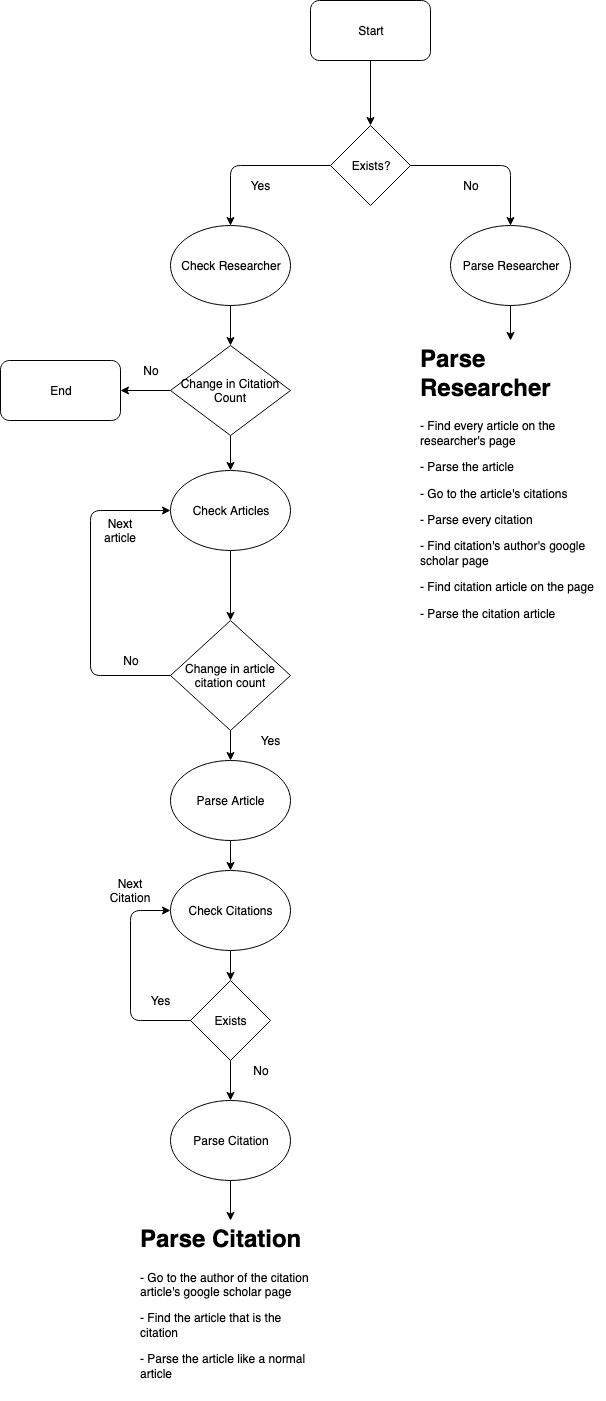

The diagram above was exported from draw.io. Its source (the exported page's mxGraphModel, read from the mxfile embedded in the PNG):
<mxGraphModel dx="878" dy="593" grid="1" gridSize="10" guides="1" tooltips="1" connect="1" arrows="1" fold="1" page="1" pageScale="1" pageWidth="850" pageHeight="1100" math="0" shadow="0">
  <root>
    <mxCell id="0" />
    <mxCell id="1" parent="0" />
    <mxCell id="652NN3voK8WQ9slQ1fYU-1" value="Start" style="rounded=1;whiteSpace=wrap;html=1;" parent="1" vertex="1">
      <mxGeometry x="340" y="40" width="120" height="60" as="geometry" />
    </mxCell>
    <mxCell id="652NN3voK8WQ9slQ1fYU-6" value="Check Researcher" style="ellipse;whiteSpace=wrap;html=1;" parent="1" vertex="1">
      <mxGeometry x="200" y="265" width="120" height="80" as="geometry" />
    </mxCell>
    <mxCell id="652NN3voK8WQ9slQ1fYU-7" value="Parse Researcher" style="ellipse;whiteSpace=wrap;html=1;" parent="1" vertex="1">
      <mxGeometry x="480" y="265" width="120" height="80" as="geometry" />
    </mxCell>
    <mxCell id="652NN3voK8WQ9slQ1fYU-8" value="Exists?" style="rhombus;whiteSpace=wrap;html=1;" parent="1" vertex="1">
      <mxGeometry x="360" y="165" width="80" height="80" as="geometry" />
    </mxCell>
    <mxCell id="652NN3voK8WQ9slQ1fYU-11" value="" style="endArrow=classic;html=1;exitX=0.5;exitY=1;exitDx=0;exitDy=0;entryX=0.5;entryY=0;entryDx=0;entryDy=0;" parent="1" source="652NN3voK8WQ9slQ1fYU-1" target="652NN3voK8WQ9slQ1fYU-8" edge="1">
      <mxGeometry width="50" height="50" relative="1" as="geometry">
        <mxPoint x="400" y="125" as="sourcePoint" />
        <mxPoint x="560" y="85" as="targetPoint" />
      </mxGeometry>
    </mxCell>
    <mxCell id="652NN3voK8WQ9slQ1fYU-12" value="" style="endArrow=classic;html=1;exitX=0;exitY=0.5;exitDx=0;exitDy=0;entryX=0.5;entryY=0;entryDx=0;entryDy=0;" parent="1" source="652NN3voK8WQ9slQ1fYU-8" target="652NN3voK8WQ9slQ1fYU-6" edge="1">
      <mxGeometry width="50" height="50" relative="1" as="geometry">
        <mxPoint x="240" y="245" as="sourcePoint" />
        <mxPoint x="290" y="195" as="targetPoint" />
        <Array as="points">
          <mxPoint x="260" y="205" />
        </Array>
      </mxGeometry>
    </mxCell>
    <mxCell id="652NN3voK8WQ9slQ1fYU-13" value="" style="endArrow=classic;html=1;exitX=1;exitY=0.5;exitDx=0;exitDy=0;entryX=0.5;entryY=0;entryDx=0;entryDy=0;" parent="1" source="652NN3voK8WQ9slQ1fYU-8" target="652NN3voK8WQ9slQ1fYU-7" edge="1">
      <mxGeometry width="50" height="50" relative="1" as="geometry">
        <mxPoint x="490" y="225" as="sourcePoint" />
        <mxPoint x="540" y="175" as="targetPoint" />
        <Array as="points">
          <mxPoint x="540" y="205" />
        </Array>
      </mxGeometry>
    </mxCell>
    <mxCell id="652NN3voK8WQ9slQ1fYU-16" value="Yes" style="text;html=1;strokeColor=none;fillColor=none;align=center;verticalAlign=middle;whiteSpace=wrap;rounded=0;" parent="1" vertex="1">
      <mxGeometry x="270" y="215" width="40" height="20" as="geometry" />
    </mxCell>
    <mxCell id="652NN3voK8WQ9slQ1fYU-17" value="No" style="text;html=1;strokeColor=none;fillColor=none;align=center;verticalAlign=middle;whiteSpace=wrap;rounded=0;" parent="1" vertex="1">
      <mxGeometry x="480" y="215" width="40" height="20" as="geometry" />
    </mxCell>
    <mxCell id="652NN3voK8WQ9slQ1fYU-19" value="Change in Citation Count" style="rhombus;whiteSpace=wrap;html=1;" parent="1" vertex="1">
      <mxGeometry x="200" y="385" width="120" height="90" as="geometry" />
    </mxCell>
    <mxCell id="652NN3voK8WQ9slQ1fYU-20" value="" style="endArrow=classic;html=1;exitX=0.5;exitY=1;exitDx=0;exitDy=0;entryX=0.5;entryY=0;entryDx=0;entryDy=0;" parent="1" source="652NN3voK8WQ9slQ1fYU-6" target="652NN3voK8WQ9slQ1fYU-19" edge="1">
      <mxGeometry width="50" height="50" relative="1" as="geometry">
        <mxPoint x="140" y="435" as="sourcePoint" />
        <mxPoint x="190" y="385" as="targetPoint" />
      </mxGeometry>
    </mxCell>
    <mxCell id="652NN3voK8WQ9slQ1fYU-21" value="End" style="rounded=1;whiteSpace=wrap;html=1;" parent="1" vertex="1">
      <mxGeometry x="30" y="400" width="120" height="60" as="geometry" />
    </mxCell>
    <mxCell id="652NN3voK8WQ9slQ1fYU-22" value="" style="endArrow=classic;html=1;exitX=0;exitY=0.5;exitDx=0;exitDy=0;entryX=1;entryY=0.5;entryDx=0;entryDy=0;" parent="1" source="652NN3voK8WQ9slQ1fYU-19" target="652NN3voK8WQ9slQ1fYU-21" edge="1">
      <mxGeometry width="50" height="50" relative="1" as="geometry">
        <mxPoint x="160" y="565" as="sourcePoint" />
        <mxPoint x="210" y="515" as="targetPoint" />
      </mxGeometry>
    </mxCell>
    <mxCell id="652NN3voK8WQ9slQ1fYU-23" value="No" style="text;html=1;strokeColor=none;fillColor=none;align=center;verticalAlign=middle;whiteSpace=wrap;rounded=0;" parent="1" vertex="1">
      <mxGeometry x="160" y="400" width="40" height="20" as="geometry" />
    </mxCell>
    <mxCell id="652NN3voK8WQ9slQ1fYU-24" value="Check Articles" style="ellipse;whiteSpace=wrap;html=1;" parent="1" vertex="1">
      <mxGeometry x="200" y="510" width="120" height="80" as="geometry" />
    </mxCell>
    <mxCell id="652NN3voK8WQ9slQ1fYU-25" value="" style="endArrow=classic;html=1;exitX=0.5;exitY=1;exitDx=0;exitDy=0;" parent="1" source="652NN3voK8WQ9slQ1fYU-19" target="652NN3voK8WQ9slQ1fYU-24" edge="1">
      <mxGeometry width="50" height="50" relative="1" as="geometry">
        <mxPoint x="380" y="550" as="sourcePoint" />
        <mxPoint x="430" y="500" as="targetPoint" />
      </mxGeometry>
    </mxCell>
    <mxCell id="652NN3voK8WQ9slQ1fYU-26" value="" style="endArrow=classic;html=1;exitX=0.5;exitY=1;exitDx=0;exitDy=0;" parent="1" source="652NN3voK8WQ9slQ1fYU-24" edge="1">
      <mxGeometry width="50" height="50" relative="1" as="geometry">
        <mxPoint x="260" y="710" as="sourcePoint" />
        <mxPoint x="260" y="660" as="targetPoint" />
      </mxGeometry>
    </mxCell>
    <mxCell id="652NN3voK8WQ9slQ1fYU-27" value="Change in article citation count" style="rhombus;whiteSpace=wrap;html=1;" parent="1" vertex="1">
      <mxGeometry x="200" y="660" width="120" height="110" as="geometry" />
    </mxCell>
    <mxCell id="652NN3voK8WQ9slQ1fYU-29" value="" style="endArrow=classic;html=1;exitX=0;exitY=0.5;exitDx=0;exitDy=0;entryX=0;entryY=0.5;entryDx=0;entryDy=0;" parent="1" source="652NN3voK8WQ9slQ1fYU-27" target="652NN3voK8WQ9slQ1fYU-24" edge="1">
      <mxGeometry width="50" height="50" relative="1" as="geometry">
        <mxPoint x="170" y="670" as="sourcePoint" />
        <mxPoint x="160" y="715" as="targetPoint" />
        <Array as="points">
          <mxPoint x="120" y="715" />
          <mxPoint x="120" y="550" />
        </Array>
      </mxGeometry>
    </mxCell>
    <mxCell id="652NN3voK8WQ9slQ1fYU-30" value="No" style="text;html=1;strokeColor=none;fillColor=none;align=center;verticalAlign=middle;whiteSpace=wrap;rounded=0;" parent="1" vertex="1">
      <mxGeometry x="140" y="690" width="40" height="20" as="geometry" />
    </mxCell>
    <mxCell id="652NN3voK8WQ9slQ1fYU-31" value="Next article" style="text;html=1;strokeColor=none;fillColor=none;align=center;verticalAlign=middle;whiteSpace=wrap;rounded=0;" parent="1" vertex="1">
      <mxGeometry x="130" y="560" width="40" height="20" as="geometry" />
    </mxCell>
    <mxCell id="652NN3voK8WQ9slQ1fYU-32" value="Parse Article" style="ellipse;whiteSpace=wrap;html=1;" parent="1" vertex="1">
      <mxGeometry x="200" y="800" width="120" height="80" as="geometry" />
    </mxCell>
    <mxCell id="652NN3voK8WQ9slQ1fYU-33" value="" style="endArrow=classic;html=1;exitX=0.5;exitY=1;exitDx=0;exitDy=0;entryX=0.5;entryY=0;entryDx=0;entryDy=0;" parent="1" source="652NN3voK8WQ9slQ1fYU-27" target="652NN3voK8WQ9slQ1fYU-32" edge="1">
      <mxGeometry width="50" height="50" relative="1" as="geometry">
        <mxPoint x="130" y="820" as="sourcePoint" />
        <mxPoint x="180" y="770" as="targetPoint" />
      </mxGeometry>
    </mxCell>
    <mxCell id="652NN3voK8WQ9slQ1fYU-34" value="Check Citations" style="ellipse;whiteSpace=wrap;html=1;" parent="1" vertex="1">
      <mxGeometry x="200" y="910" width="120" height="80" as="geometry" />
    </mxCell>
    <mxCell id="652NN3voK8WQ9slQ1fYU-35" value="" style="endArrow=classic;html=1;exitX=0.5;exitY=1;exitDx=0;exitDy=0;" parent="1" source="652NN3voK8WQ9slQ1fYU-32" target="652NN3voK8WQ9slQ1fYU-34" edge="1">
      <mxGeometry width="50" height="50" relative="1" as="geometry">
        <mxPoint x="130" y="930" as="sourcePoint" />
        <mxPoint x="180" y="880" as="targetPoint" />
      </mxGeometry>
    </mxCell>
    <mxCell id="652NN3voK8WQ9slQ1fYU-36" value="Exists" style="rhombus;whiteSpace=wrap;html=1;" parent="1" vertex="1">
      <mxGeometry x="220" y="1020" width="80" height="80" as="geometry" />
    </mxCell>
    <mxCell id="652NN3voK8WQ9slQ1fYU-37" value="" style="endArrow=classic;html=1;exitX=0.5;exitY=1;exitDx=0;exitDy=0;entryX=0.5;entryY=0;entryDx=0;entryDy=0;" parent="1" source="652NN3voK8WQ9slQ1fYU-34" target="652NN3voK8WQ9slQ1fYU-36" edge="1">
      <mxGeometry width="50" height="50" relative="1" as="geometry">
        <mxPoint x="130" y="1060" as="sourcePoint" />
        <mxPoint x="180" y="1010" as="targetPoint" />
      </mxGeometry>
    </mxCell>
    <mxCell id="652NN3voK8WQ9slQ1fYU-38" value="" style="endArrow=classic;html=1;exitX=0;exitY=0.5;exitDx=0;exitDy=0;entryX=0;entryY=0.5;entryDx=0;entryDy=0;" parent="1" source="652NN3voK8WQ9slQ1fYU-36" target="652NN3voK8WQ9slQ1fYU-34" edge="1">
      <mxGeometry width="50" height="50" relative="1" as="geometry">
        <mxPoint x="140" y="1050" as="sourcePoint" />
        <mxPoint x="190" y="1000" as="targetPoint" />
        <Array as="points">
          <mxPoint x="160" y="1060" />
          <mxPoint x="160" y="950" />
        </Array>
      </mxGeometry>
    </mxCell>
    <mxCell id="652NN3voK8WQ9slQ1fYU-39" value="Yes" style="text;html=1;strokeColor=none;fillColor=none;align=center;verticalAlign=middle;whiteSpace=wrap;rounded=0;" parent="1" vertex="1">
      <mxGeometry x="170" y="1030" width="40" height="20" as="geometry" />
    </mxCell>
    <mxCell id="652NN3voK8WQ9slQ1fYU-40" value="Next Citation" style="text;html=1;strokeColor=none;fillColor=none;align=center;verticalAlign=middle;whiteSpace=wrap;rounded=0;" parent="1" vertex="1">
      <mxGeometry x="140" y="920" width="40" height="20" as="geometry" />
    </mxCell>
    <mxCell id="652NN3voK8WQ9slQ1fYU-41" value="" style="endArrow=classic;html=1;exitX=0.5;exitY=1;exitDx=0;exitDy=0;" parent="1" source="652NN3voK8WQ9slQ1fYU-36" edge="1">
      <mxGeometry width="50" height="50" relative="1" as="geometry">
        <mxPoint x="240" y="1190" as="sourcePoint" />
        <mxPoint x="260" y="1140" as="targetPoint" />
      </mxGeometry>
    </mxCell>
    <mxCell id="652NN3voK8WQ9slQ1fYU-42" value="Parse Citation" style="ellipse;whiteSpace=wrap;html=1;" parent="1" vertex="1">
      <mxGeometry x="200" y="1140" width="120" height="80" as="geometry" />
    </mxCell>
    <mxCell id="652NN3voK8WQ9slQ1fYU-44" value="" style="endArrow=classic;html=1;exitX=0.5;exitY=1;exitDx=0;exitDy=0;entryX=0.5;entryY=0;entryDx=0;entryDy=0;" parent="1" source="652NN3voK8WQ9slQ1fYU-42" target="652NN3voK8WQ9slQ1fYU-49" edge="1">
      <mxGeometry width="50" height="50" relative="1" as="geometry">
        <mxPoint x="140" y="1260" as="sourcePoint" />
        <mxPoint x="265" y="1260" as="targetPoint" />
      </mxGeometry>
    </mxCell>
    <mxCell id="652NN3voK8WQ9slQ1fYU-49" value="&lt;h1&gt;Parse Citation&lt;br&gt;&lt;/h1&gt;&lt;p&gt;- Go to the author of the citation article's google scholar page&lt;/p&gt;&lt;p&gt;- Find the article that is the citation&lt;/p&gt;&lt;p&gt;- Parse the article like a normal article&lt;br&gt;&lt;/p&gt;" style="text;html=1;strokeColor=none;fillColor=none;spacing=5;spacingTop=-20;whiteSpace=wrap;overflow=hidden;rounded=0;" parent="1" vertex="1">
      <mxGeometry x="165" y="1260" width="190" height="180" as="geometry" />
    </mxCell>
    <mxCell id="652NN3voK8WQ9slQ1fYU-50" value="&lt;h1&gt;Parse Researcher&lt;br&gt;&lt;/h1&gt;&lt;p&gt;- Find every article on the researcher's page&lt;/p&gt;&lt;p&gt;- Parse the article&lt;/p&gt;&lt;p&gt;- Go to the article's citations&lt;/p&gt;&lt;p&gt;- Parse every citation&lt;br&gt;&lt;/p&gt;&lt;p&gt;- Find citation's author's google scholar page&lt;/p&gt;&lt;p&gt;- Find citation article on the page&lt;/p&gt;&lt;p&gt;- Parse the citation article&lt;br&gt;&lt;/p&gt;" style="text;html=1;strokeColor=none;fillColor=none;spacing=5;spacingTop=-20;whiteSpace=wrap;overflow=hidden;rounded=0;" parent="1" vertex="1">
      <mxGeometry x="445" y="380" width="190" height="330" as="geometry" />
    </mxCell>
    <mxCell id="652NN3voK8WQ9slQ1fYU-51" value="" style="endArrow=classic;html=1;exitX=0.5;exitY=1;exitDx=0;exitDy=0;entryX=0.5;entryY=0;entryDx=0;entryDy=0;" parent="1" source="652NN3voK8WQ9slQ1fYU-7" target="652NN3voK8WQ9slQ1fYU-50" edge="1">
      <mxGeometry width="50" height="50" relative="1" as="geometry">
        <mxPoint x="360" y="370" as="sourcePoint" />
        <mxPoint x="410" y="320" as="targetPoint" />
      </mxGeometry>
    </mxCell>
    <mxCell id="v_DvSfOwUdLauRihQIFb-1" value="Yes" style="text;html=1;strokeColor=none;fillColor=none;align=center;verticalAlign=middle;whiteSpace=wrap;rounded=0;" parent="1" vertex="1">
      <mxGeometry x="280" y="770" width="40" height="20" as="geometry" />
    </mxCell>
    <mxCell id="v_DvSfOwUdLauRihQIFb-2" value="No" style="text;html=1;strokeColor=none;fillColor=none;align=center;verticalAlign=middle;whiteSpace=wrap;rounded=0;" parent="1" vertex="1">
      <mxGeometry x="270" y="1100" width="40" height="20" as="geometry" />
    </mxCell>
  </root>
</mxGraphModel>